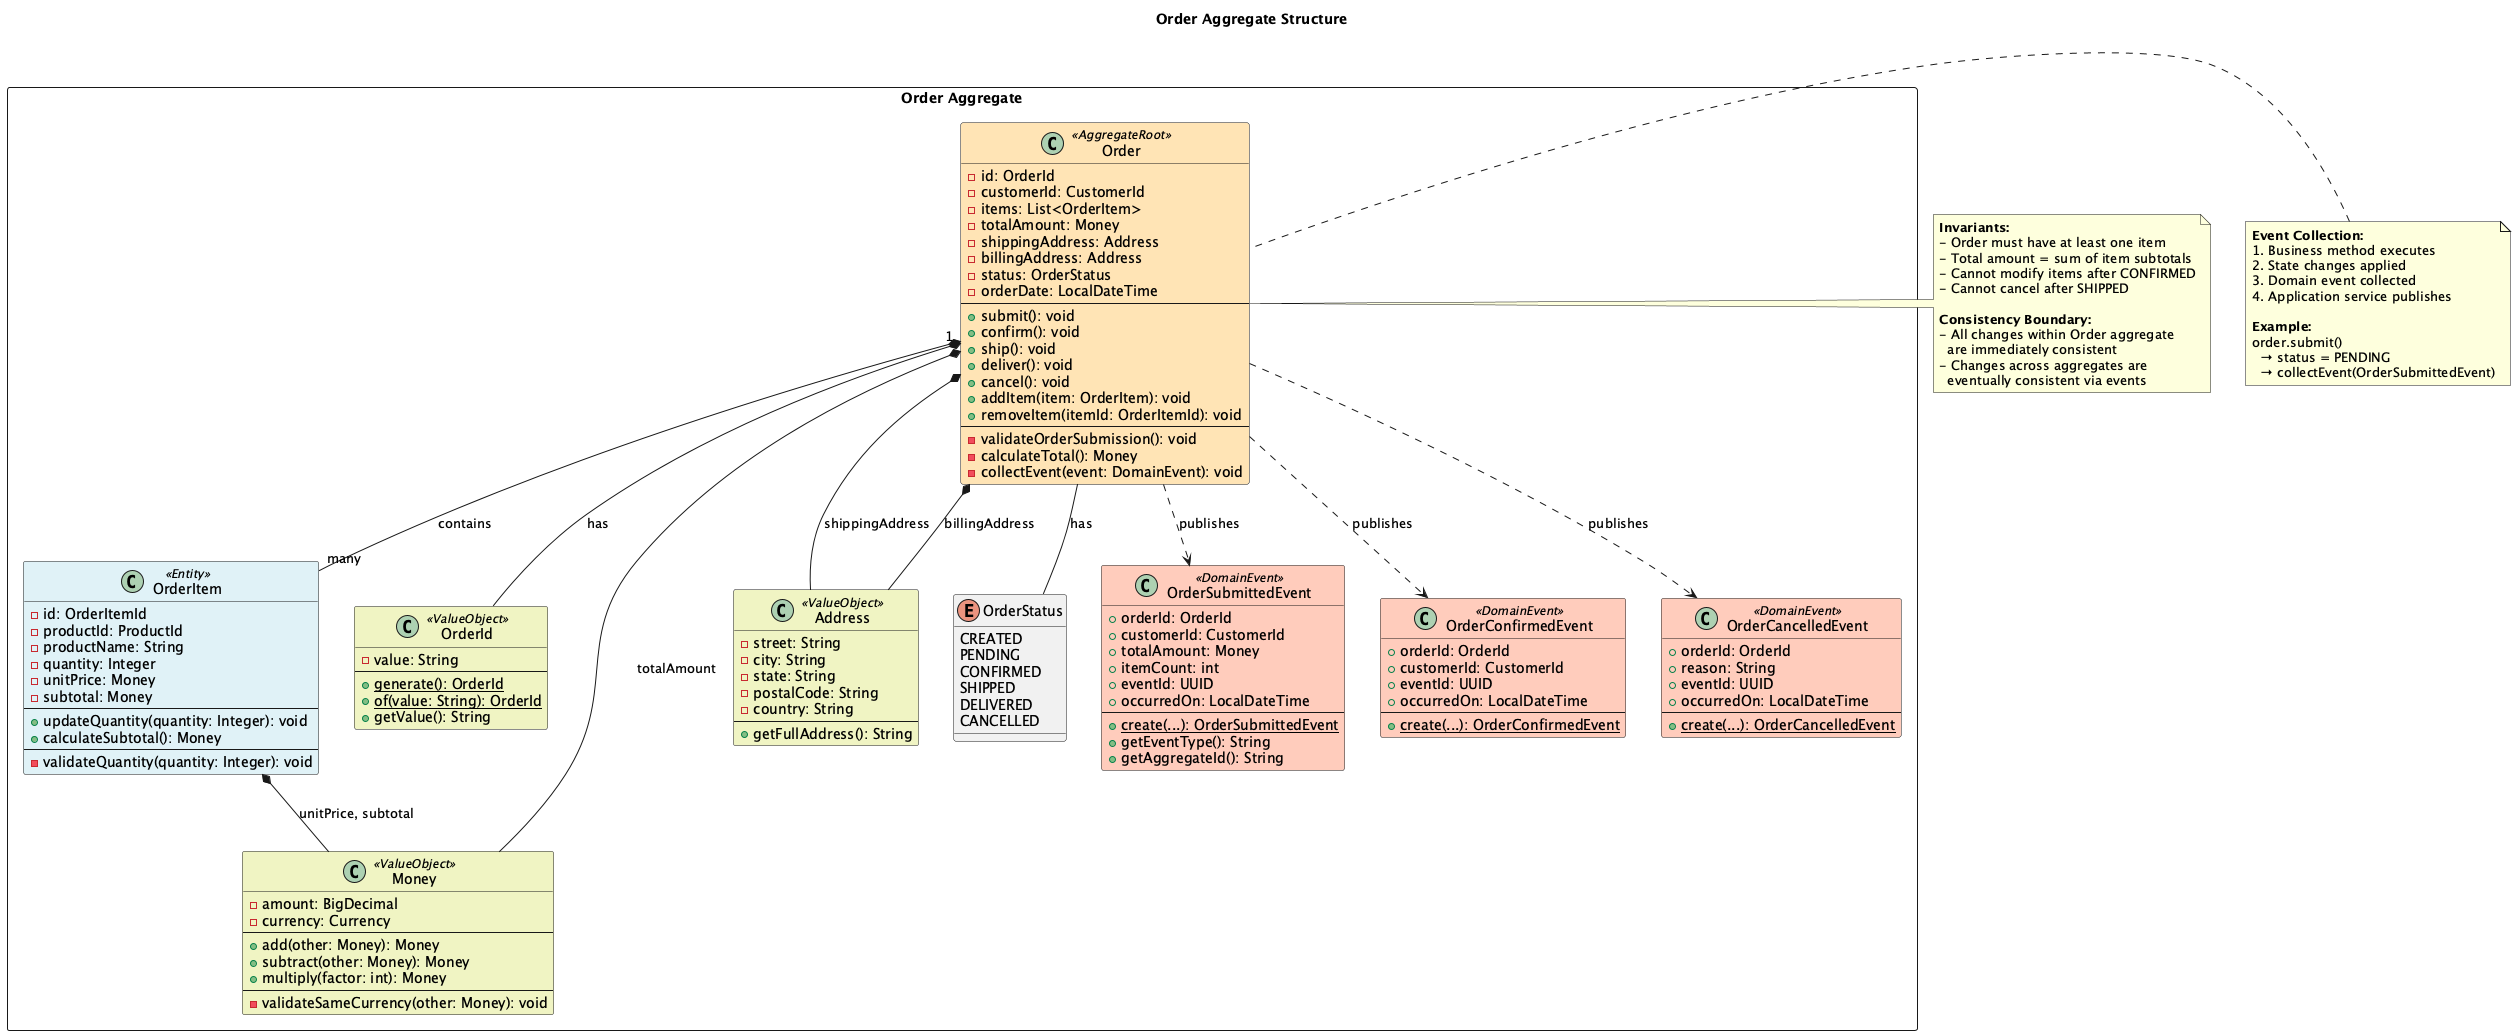

The diagram above was rendered by PlantUML. Its source (embedded in the PNG):
@startuml order-aggregate
!define AGGREGATE_ROOT_COLOR #FFE4B5
!define ENTITY_COLOR #E0F2F7
!define VALUE_OBJECT_COLOR #F0F4C3
!define DOMAIN_EVENT_COLOR #FFCCBC

title Order Aggregate Structure

package "Order Aggregate" <<Rectangle>> {
    
    class Order <<AggregateRoot>> AGGREGATE_ROOT_COLOR {
        - id: OrderId
        - customerId: CustomerId
        - items: List<OrderItem>
        - totalAmount: Money
        - shippingAddress: Address
        - billingAddress: Address
        - status: OrderStatus
        - orderDate: LocalDateTime
        --
        + submit(): void
        + confirm(): void
        + ship(): void
        + deliver(): void
        + cancel(): void
        + addItem(item: OrderItem): void
        + removeItem(itemId: OrderItemId): void
        --
        - validateOrderSubmission(): void
        - calculateTotal(): Money
        - collectEvent(event: DomainEvent): void
    }
    
    class OrderItem <<Entity>> ENTITY_COLOR {
        - id: OrderItemId
        - productId: ProductId
        - productName: String
        - quantity: Integer
        - unitPrice: Money
        - subtotal: Money
        --
        + updateQuantity(quantity: Integer): void
        + calculateSubtotal(): Money
        --
        - validateQuantity(quantity: Integer): void
    }
    
    class OrderId <<ValueObject>> VALUE_OBJECT_COLOR {
        - value: String
        --
        + {static} generate(): OrderId
        + {static} of(value: String): OrderId
        + getValue(): String
    }
    
    class Money <<ValueObject>> VALUE_OBJECT_COLOR {
        - amount: BigDecimal
        - currency: Currency
        --
        + add(other: Money): Money
        + subtract(other: Money): Money
        + multiply(factor: int): Money
        --
        - validateSameCurrency(other: Money): void
    }
    
    class Address <<ValueObject>> VALUE_OBJECT_COLOR {
        - street: String
        - city: String
        - state: String
        - postalCode: String
        - country: String
        --
        + getFullAddress(): String
    }
    
    enum OrderStatus {
        CREATED
        PENDING
        CONFIRMED
        SHIPPED
        DELIVERED
        CANCELLED
    }
    
    class OrderSubmittedEvent <<DomainEvent>> DOMAIN_EVENT_COLOR {
        + orderId: OrderId
        + customerId: CustomerId
        + totalAmount: Money
        + itemCount: int
        + eventId: UUID
        + occurredOn: LocalDateTime
        --
        + {static} create(...): OrderSubmittedEvent
        + getEventType(): String
        + getAggregateId(): String
    }
    
    class OrderConfirmedEvent <<DomainEvent>> DOMAIN_EVENT_COLOR {
        + orderId: OrderId
        + customerId: CustomerId
        + eventId: UUID
        + occurredOn: LocalDateTime
        --
        + {static} create(...): OrderConfirmedEvent
    }
    
    class OrderCancelledEvent <<DomainEvent>> DOMAIN_EVENT_COLOR {
        + orderId: OrderId
        + reason: String
        + eventId: UUID
        + occurredOn: LocalDateTime
        --
        + {static} create(...): OrderCancelledEvent
    }
}

' Relationships
Order "1" *-- "many" OrderItem : contains
Order *-- OrderId : has
Order *-- Money : totalAmount
Order *-- Address : shippingAddress
Order *-- Address : billingAddress
Order -- OrderStatus : has
Order ..> OrderSubmittedEvent : publishes
Order ..> OrderConfirmedEvent : publishes
Order ..> OrderCancelledEvent : publishes
OrderItem *-- Money : unitPrice, subtotal

' Business Rules
note right of Order
    **Invariants:**
    - Order must have at least one item
    - Total amount = sum of item subtotals
    - Cannot modify items after CONFIRMED
    - Cannot cancel after SHIPPED
    
    **Consistency Boundary:**
    - All changes within Order aggregate
      are immediately consistent
    - Changes across aggregates are
      eventually consistent via events
end note

' Event Collection
note left of Order
    **Event Collection:**
    1. Business method executes
    2. State changes applied
    3. Domain event collected
    4. Application service publishes
    
    **Example:**
    order.submit()
      → status = PENDING
      → collectEvent(OrderSubmittedEvent)
end note

@enduml